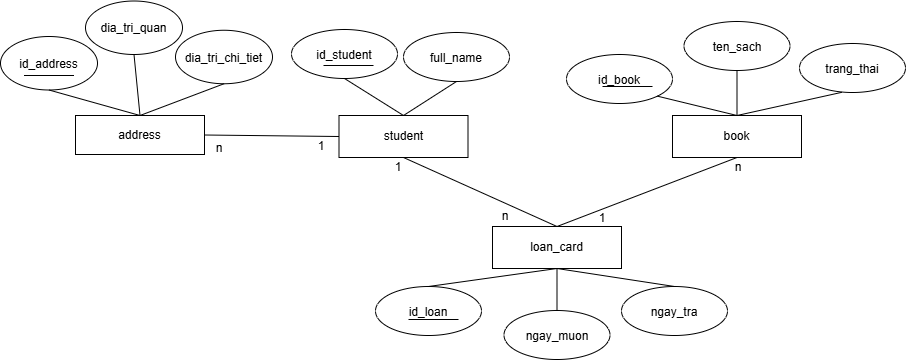

The diagram above was exported from draw.io. Its source (the exported page's mxGraphModel, read from the mxfile embedded in the PNG):
<mxGraphModel dx="1030" dy="569" grid="0" gridSize="10" guides="1" tooltips="1" connect="1" arrows="1" fold="1" page="1" pageScale="1" pageWidth="827" pageHeight="1169" math="0" shadow="0">
  <root>
    <mxCell id="0" />
    <mxCell id="1" parent="0" />
    <mxCell id="XxBFW-DpASi5jV7M9Mn0-2" parent="1" style="rounded=0;whiteSpace=wrap;html=1;" value="student" vertex="1">
      <mxGeometry height="42" width="129" x="390.5" y="308" as="geometry" />
    </mxCell>
    <mxCell id="XxBFW-DpASi5jV7M9Mn0-3" parent="1" style="ellipse;whiteSpace=wrap;html=1;shapeInside=1;" value="id_student" vertex="1">
      <mxGeometry height="49" width="106" x="343" y="222" as="geometry" />
    </mxCell>
    <mxCell id="XxBFW-DpASi5jV7M9Mn0-4" parent="1" style="ellipse;whiteSpace=wrap;html=1;shapeInside=1;" value="full_name" vertex="1">
      <mxGeometry height="49" width="106" x="455" y="225" as="geometry" />
    </mxCell>
    <mxCell id="XxBFW-DpASi5jV7M9Mn0-5" parent="1" style="rounded=0;whiteSpace=wrap;html=1;" value="book" vertex="1">
      <mxGeometry height="42" width="129" x="724" y="308" as="geometry" />
    </mxCell>
    <mxCell id="XxBFW-DpASi5jV7M9Mn0-6" parent="1" style="rounded=0;whiteSpace=wrap;html=1;" value="loan_card" vertex="1">
      <mxGeometry height="42" width="129" x="544" y="419" as="geometry" />
    </mxCell>
    <mxCell id="XxBFW-DpASi5jV7M9Mn0-7" parent="1" style="ellipse;whiteSpace=wrap;html=1;shapeInside=1;" value="id_book" vertex="1">
      <mxGeometry height="49" width="106" x="618" y="247" as="geometry" />
    </mxCell>
    <mxCell id="XxBFW-DpASi5jV7M9Mn0-8" parent="1" style="ellipse;whiteSpace=wrap;html=1;shapeInside=1;" value="ten_sach" vertex="1">
      <mxGeometry height="49" width="106" x="735.5" y="214" as="geometry" />
    </mxCell>
    <mxCell id="XxBFW-DpASi5jV7M9Mn0-9" parent="1" style="ellipse;whiteSpace=wrap;html=1;shapeInside=1;" value="trang_thai" vertex="1">
      <mxGeometry height="49" width="106" x="851" y="236" as="geometry" />
    </mxCell>
    <mxCell id="XxBFW-DpASi5jV7M9Mn0-10" parent="1" style="ellipse;whiteSpace=wrap;html=1;shapeInside=1;" value="id_loan" vertex="1">
      <mxGeometry height="49" width="106" x="427" y="479" as="geometry" />
    </mxCell>
    <mxCell id="XxBFW-DpASi5jV7M9Mn0-11" parent="1" style="ellipse;whiteSpace=wrap;html=1;shapeInside=1;" value="ngay_muon" vertex="1">
      <mxGeometry height="49" width="106" x="555.5" y="503" as="geometry" />
    </mxCell>
    <mxCell id="XxBFW-DpASi5jV7M9Mn0-12" parent="1" style="ellipse;whiteSpace=wrap;html=1;shapeInside=1;" value="ngay_tra" vertex="1">
      <mxGeometry height="49" width="106" x="673" y="479" as="geometry" />
    </mxCell>
    <mxCell id="XxBFW-DpASi5jV7M9Mn0-13" edge="1" parent="1" source="XxBFW-DpASi5jV7M9Mn0-2" style="endArrow=none;html=1;rounded=0;defaultLabelBackgroundColor=page;labelPadding=0 4;exitX=0.5;exitY=0;exitDx=0;exitDy=0;entryX=0.5;entryY=1;entryDx=0;entryDy=0;" target="XxBFW-DpASi5jV7M9Mn0-4" value="">
      <mxGeometry height="50" relative="1" width="50" as="geometry">
        <mxPoint x="574" y="359" as="sourcePoint" />
        <mxPoint x="624" y="309" as="targetPoint" />
      </mxGeometry>
    </mxCell>
    <mxCell id="XxBFW-DpASi5jV7M9Mn0-14" edge="1" parent="1" source="XxBFW-DpASi5jV7M9Mn0-2" style="endArrow=none;html=1;rounded=0;defaultLabelBackgroundColor=page;labelPadding=0 4;entryX=0.5;entryY=1;entryDx=0;entryDy=0;exitX=0.5;exitY=0;exitDx=0;exitDy=0;" target="XxBFW-DpASi5jV7M9Mn0-3" value="">
      <mxGeometry height="50" relative="1" width="50" as="geometry">
        <mxPoint x="243" y="331" as="sourcePoint" />
        <mxPoint x="293" y="281" as="targetPoint" />
      </mxGeometry>
    </mxCell>
    <mxCell id="XxBFW-DpASi5jV7M9Mn0-15" edge="1" parent="1" source="XxBFW-DpASi5jV7M9Mn0-5" style="endArrow=none;html=1;rounded=0;defaultLabelBackgroundColor=page;labelPadding=0 4;entryX=0.5;entryY=1;entryDx=0;entryDy=0;exitX=0.5;exitY=0;exitDx=0;exitDy=0;" target="XxBFW-DpASi5jV7M9Mn0-8" value="">
      <mxGeometry height="50" relative="1" width="50" as="geometry">
        <mxPoint x="744" y="318" as="sourcePoint" />
        <mxPoint x="794" y="268" as="targetPoint" />
      </mxGeometry>
    </mxCell>
    <mxCell id="XxBFW-DpASi5jV7M9Mn0-16" edge="1" parent="1" source="XxBFW-DpASi5jV7M9Mn0-5" style="endArrow=none;html=1;rounded=0;defaultLabelBackgroundColor=page;labelPadding=0 4;entryX=1;entryY=1;entryDx=0;entryDy=0;exitX=0.5;exitY=0;exitDx=0;exitDy=0;" target="XxBFW-DpASi5jV7M9Mn0-7" value="">
      <mxGeometry height="50" relative="1" width="50" as="geometry">
        <mxPoint x="737" y="334" as="sourcePoint" />
        <mxPoint x="787" y="284" as="targetPoint" />
      </mxGeometry>
    </mxCell>
    <mxCell id="XxBFW-DpASi5jV7M9Mn0-17" edge="1" parent="1" source="XxBFW-DpASi5jV7M9Mn0-5" style="endArrow=none;html=1;rounded=0;defaultLabelBackgroundColor=page;labelPadding=0 4;entryX=0.4;entryY=0.996;entryDx=0;entryDy=0;entryPerimeter=0;exitX=0.5;exitY=0;exitDx=0;exitDy=0;" target="XxBFW-DpASi5jV7M9Mn0-9" value="">
      <mxGeometry height="50" relative="1" width="50" as="geometry">
        <mxPoint x="886" y="441" as="sourcePoint" />
        <mxPoint x="936" y="391" as="targetPoint" />
      </mxGeometry>
    </mxCell>
    <mxCell id="XxBFW-DpASi5jV7M9Mn0-18" edge="1" parent="1" source="XxBFW-DpASi5jV7M9Mn0-10" style="endArrow=none;html=1;rounded=0;defaultLabelBackgroundColor=page;labelPadding=0 4;entryX=0.5;entryY=1;entryDx=0;entryDy=0;exitX=0.5;exitY=0;exitDx=0;exitDy=0;" target="XxBFW-DpASi5jV7M9Mn0-6" value="">
      <mxGeometry height="50" relative="1" width="50" as="geometry">
        <mxPoint x="457" y="547" as="sourcePoint" />
        <mxPoint x="507" y="497" as="targetPoint" />
      </mxGeometry>
    </mxCell>
    <mxCell id="XxBFW-DpASi5jV7M9Mn0-19" edge="1" parent="1" source="XxBFW-DpASi5jV7M9Mn0-11" style="endArrow=none;html=1;rounded=0;defaultLabelBackgroundColor=page;labelPadding=0 4;entryX=0.5;entryY=1;entryDx=0;entryDy=0;exitX=0.5;exitY=0;exitDx=0;exitDy=0;" target="XxBFW-DpASi5jV7M9Mn0-6" value="">
      <mxGeometry height="50" relative="1" width="50" as="geometry">
        <mxPoint x="587" y="598" as="sourcePoint" />
        <mxPoint x="637" y="548" as="targetPoint" />
      </mxGeometry>
    </mxCell>
    <mxCell id="XxBFW-DpASi5jV7M9Mn0-20" edge="1" parent="1" source="XxBFW-DpASi5jV7M9Mn0-12" style="endArrow=none;html=1;rounded=0;defaultLabelBackgroundColor=page;labelPadding=0 4;entryX=0.5;entryY=1;entryDx=0;entryDy=0;exitX=0.5;exitY=0;exitDx=0;exitDy=0;" target="XxBFW-DpASi5jV7M9Mn0-6" value="">
      <mxGeometry height="50" relative="1" width="50" as="geometry">
        <mxPoint x="655" y="596" as="sourcePoint" />
        <mxPoint x="705" y="546" as="targetPoint" />
      </mxGeometry>
    </mxCell>
    <mxCell id="XxBFW-DpASi5jV7M9Mn0-21" edge="1" parent="1" source="XxBFW-DpASi5jV7M9Mn0-6" style="endArrow=none;html=1;rounded=0;defaultLabelBackgroundColor=page;labelPadding=0 4;entryX=0.5;entryY=1;entryDx=0;entryDy=0;exitX=0.5;exitY=0;exitDx=0;exitDy=0;" target="XxBFW-DpASi5jV7M9Mn0-2" value="">
      <mxGeometry height="50" relative="1" width="50" as="geometry">
        <mxPoint x="463" y="456" as="sourcePoint" />
        <mxPoint x="513" y="406" as="targetPoint" />
      </mxGeometry>
    </mxCell>
    <mxCell id="XxBFW-DpASi5jV7M9Mn0-22" parent="1" style="text;html=1;whiteSpace=wrap;strokeColor=none;fillColor=none;align=center;verticalAlign=middle;rounded=0;" value="1" vertex="1">
      <mxGeometry height="30" width="60" x="420" y="345" as="geometry" />
    </mxCell>
    <mxCell id="XxBFW-DpASi5jV7M9Mn0-23" parent="1" style="text;html=1;whiteSpace=wrap;strokeColor=none;fillColor=none;align=center;verticalAlign=middle;rounded=0;" value="n" vertex="1">
      <mxGeometry height="30" width="60" x="527" y="394" as="geometry" />
    </mxCell>
    <mxCell id="XxBFW-DpASi5jV7M9Mn0-24" edge="1" parent="1" source="XxBFW-DpASi5jV7M9Mn0-6" style="endArrow=none;html=1;rounded=0;defaultLabelBackgroundColor=page;labelPadding=0 4;exitX=0.5;exitY=0;exitDx=0;exitDy=0;entryX=0.5;entryY=1;entryDx=0;entryDy=0;" target="XxBFW-DpASi5jV7M9Mn0-5" value="">
      <mxGeometry height="50" relative="1" width="50" as="geometry">
        <mxPoint x="743" y="456" as="sourcePoint" />
        <mxPoint x="793" y="406" as="targetPoint" />
      </mxGeometry>
    </mxCell>
    <mxCell id="XxBFW-DpASi5jV7M9Mn0-25" parent="1" style="text;html=1;whiteSpace=wrap;strokeColor=none;fillColor=none;align=center;verticalAlign=middle;rounded=0;" value="1" vertex="1">
      <mxGeometry height="30" width="60" x="624" y="396" as="geometry" />
    </mxCell>
    <mxCell id="XxBFW-DpASi5jV7M9Mn0-26" parent="1" style="text;html=1;whiteSpace=wrap;strokeColor=none;fillColor=none;align=center;verticalAlign=middle;rounded=0;" value="n" vertex="1">
      <mxGeometry height="30" width="60" x="760" y="345" as="geometry" />
    </mxCell>
    <mxCell id="XxBFW-DpASi5jV7M9Mn0-27" parent="1" style="rounded=0;whiteSpace=wrap;html=1;" value="address" vertex="1">
      <mxGeometry height="39" width="129" x="127" y="308" as="geometry" />
    </mxCell>
    <mxCell id="XxBFW-DpASi5jV7M9Mn0-28" parent="1" style="ellipse;whiteSpace=wrap;html=1;shapeInside=1;" value="id_address" vertex="1">
      <mxGeometry height="53.5" width="97" x="52" y="229" as="geometry" />
    </mxCell>
    <mxCell id="XxBFW-DpASi5jV7M9Mn0-29" parent="1" style="ellipse;whiteSpace=wrap;html=1;shapeInside=1;" value="dia_tri_quan" vertex="1">
      <mxGeometry height="53.5" width="97" x="137" y="193.5" as="geometry" />
    </mxCell>
    <mxCell id="XxBFW-DpASi5jV7M9Mn0-30" parent="1" style="ellipse;whiteSpace=wrap;html=1;shapeInside=1;" value="dia_tri_chi_tiet" vertex="1">
      <mxGeometry height="53.5" width="97" x="227" y="222.75" as="geometry" />
    </mxCell>
    <mxCell id="XxBFW-DpASi5jV7M9Mn0-31" edge="1" parent="1" source="XxBFW-DpASi5jV7M9Mn0-27" style="endArrow=none;html=1;rounded=0;defaultLabelBackgroundColor=page;labelPadding=0 4;entryX=0.5;entryY=1;entryDx=0;entryDy=0;exitX=0.5;exitY=0;exitDx=0;exitDy=0;" target="XxBFW-DpASi5jV7M9Mn0-29" value="">
      <mxGeometry height="50" relative="1" width="50" as="geometry">
        <mxPoint x="81" y="332" as="sourcePoint" />
        <mxPoint x="131" y="282" as="targetPoint" />
      </mxGeometry>
    </mxCell>
    <mxCell id="XxBFW-DpASi5jV7M9Mn0-32" edge="1" parent="1" source="XxBFW-DpASi5jV7M9Mn0-27" style="endArrow=none;html=1;rounded=0;defaultLabelBackgroundColor=page;labelPadding=0 4;entryX=0.5;entryY=1;entryDx=0;entryDy=0;exitX=0.5;exitY=0;exitDx=0;exitDy=0;" target="XxBFW-DpASi5jV7M9Mn0-30" value="">
      <mxGeometry height="50" relative="1" width="50" as="geometry">
        <mxPoint x="204" y="426" as="sourcePoint" />
        <mxPoint x="180" y="335" as="targetPoint" />
      </mxGeometry>
    </mxCell>
    <mxCell id="XxBFW-DpASi5jV7M9Mn0-33" edge="1" parent="1" source="XxBFW-DpASi5jV7M9Mn0-27" style="endArrow=none;html=1;rounded=0;defaultLabelBackgroundColor=page;labelPadding=0 4;entryX=0.5;entryY=1;entryDx=0;entryDy=0;exitX=0.5;exitY=0;exitDx=0;exitDy=0;" target="XxBFW-DpASi5jV7M9Mn0-28" value="">
      <mxGeometry height="50" relative="1" width="50" as="geometry">
        <mxPoint x="77" y="417" as="sourcePoint" />
        <mxPoint x="53" y="326" as="targetPoint" />
      </mxGeometry>
    </mxCell>
    <mxCell id="XxBFW-DpASi5jV7M9Mn0-34" edge="1" parent="1" source="XxBFW-DpASi5jV7M9Mn0-27" style="endArrow=none;html=1;rounded=0;defaultLabelBackgroundColor=page;labelPadding=0 4;exitX=1;exitY=0.5;exitDx=0;exitDy=0;entryX=0;entryY=0.5;entryDx=0;entryDy=0;" target="XxBFW-DpASi5jV7M9Mn0-2" value="">
      <mxGeometry height="50" relative="1" width="50" as="geometry">
        <mxPoint x="331" y="322" as="sourcePoint" />
        <mxPoint x="381" y="272" as="targetPoint" />
      </mxGeometry>
    </mxCell>
    <mxCell id="XxBFW-DpASi5jV7M9Mn0-35" parent="1" style="text;html=1;whiteSpace=wrap;strokeColor=none;fillColor=none;align=center;verticalAlign=middle;rounded=0;" value="n" vertex="1">
      <mxGeometry height="30" width="60" x="241" y="326" as="geometry" />
    </mxCell>
    <mxCell id="XxBFW-DpASi5jV7M9Mn0-36" parent="1" style="text;html=1;whiteSpace=wrap;strokeColor=none;fillColor=none;align=center;verticalAlign=middle;rounded=0;" value="1" vertex="1">
      <mxGeometry height="30" width="60" x="343" y="324" as="geometry" />
    </mxCell>
    <mxCell id="XxBFW-DpASi5jV7M9Mn0-37" edge="1" parent="1" style="endArrow=none;html=1;rounded=0;defaultLabelBackgroundColor=page;labelPadding=0 4;" value="">
      <mxGeometry height="50" relative="1" width="50" as="geometry">
        <mxPoint x="75.5" y="268" as="sourcePoint" />
        <mxPoint x="125.5" y="268" as="targetPoint" />
      </mxGeometry>
    </mxCell>
    <mxCell id="XxBFW-DpASi5jV7M9Mn0-39" edge="1" parent="1" style="endArrow=none;html=1;rounded=0;defaultLabelBackgroundColor=page;labelPadding=0 4;" value="">
      <mxGeometry height="50" relative="1" width="50" as="geometry">
        <mxPoint x="375" y="258" as="sourcePoint" />
        <mxPoint x="425" y="258" as="targetPoint" />
      </mxGeometry>
    </mxCell>
    <mxCell id="XxBFW-DpASi5jV7M9Mn0-40" edge="1" parent="1" style="endArrow=none;html=1;rounded=0;defaultLabelBackgroundColor=page;labelPadding=0 4;" value="">
      <mxGeometry height="50" relative="1" width="50" as="geometry">
        <mxPoint x="654" y="279" as="sourcePoint" />
        <mxPoint x="704" y="279" as="targetPoint" />
      </mxGeometry>
    </mxCell>
    <mxCell id="XxBFW-DpASi5jV7M9Mn0-41" edge="1" parent="1" style="endArrow=none;html=1;rounded=0;defaultLabelBackgroundColor=page;labelPadding=0 4;" value="">
      <mxGeometry height="50" relative="1" width="50" as="geometry">
        <mxPoint x="460" y="512" as="sourcePoint" />
        <mxPoint x="510" y="512" as="targetPoint" />
      </mxGeometry>
    </mxCell>
  </root>
</mxGraphModel>